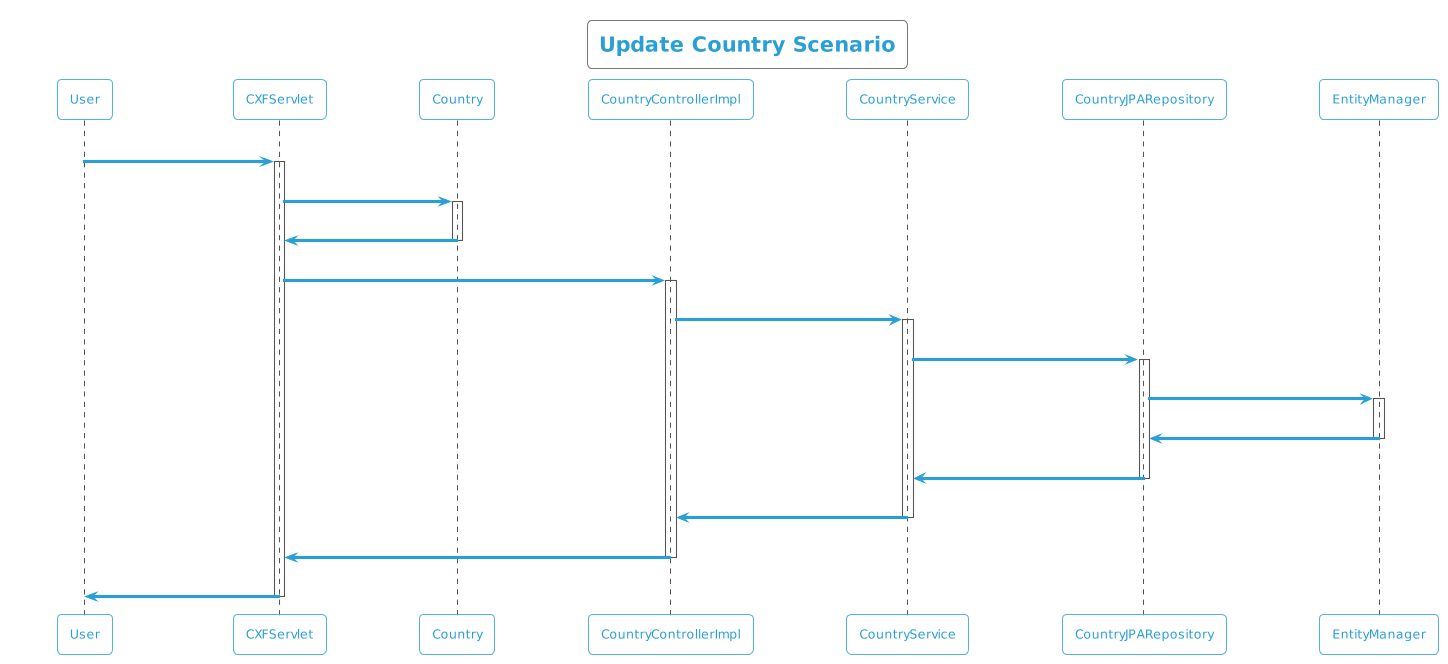

The diagram above was rendered by PlantUML. Its source (embedded in the PNG):
@startuml
!theme cyborg-outline
title Update Country Scenario
participant User
User -> CXFServlet: UPDATE, Country
activate CXFServlet
CXFServlet -> Country: << update >>
activate Country
Country -> CXFServlet: << instance >>
deactivate Country
CXFServlet -> CountryControllerImpl: update(:Country)
activate CountryControllerImpl
CountryControllerImpl -> CountryService: update(:Country)
activate CountryService
CountryService -> CountryJPARepository: update(:Country)
activate CountryJPARepository
CountryJPARepository -> EntityManager: update(:Country)
activate EntityManager
EntityManager -> CountryJPARepository: << persisted Country >>
deactivate EntityManager
CountryJPARepository -> CountryService: << persisted Country >>
deactivate CountryJPARepository
CountryService -> CountryControllerImpl: << persisted Country >>
deactivate CountryService
CountryControllerImpl -> CXFServlet: << persisted Country >>
deactivate CountryControllerImpl
CXFServlet -> User: marshalled Country XML
deactivate CXFServlet
@enduml